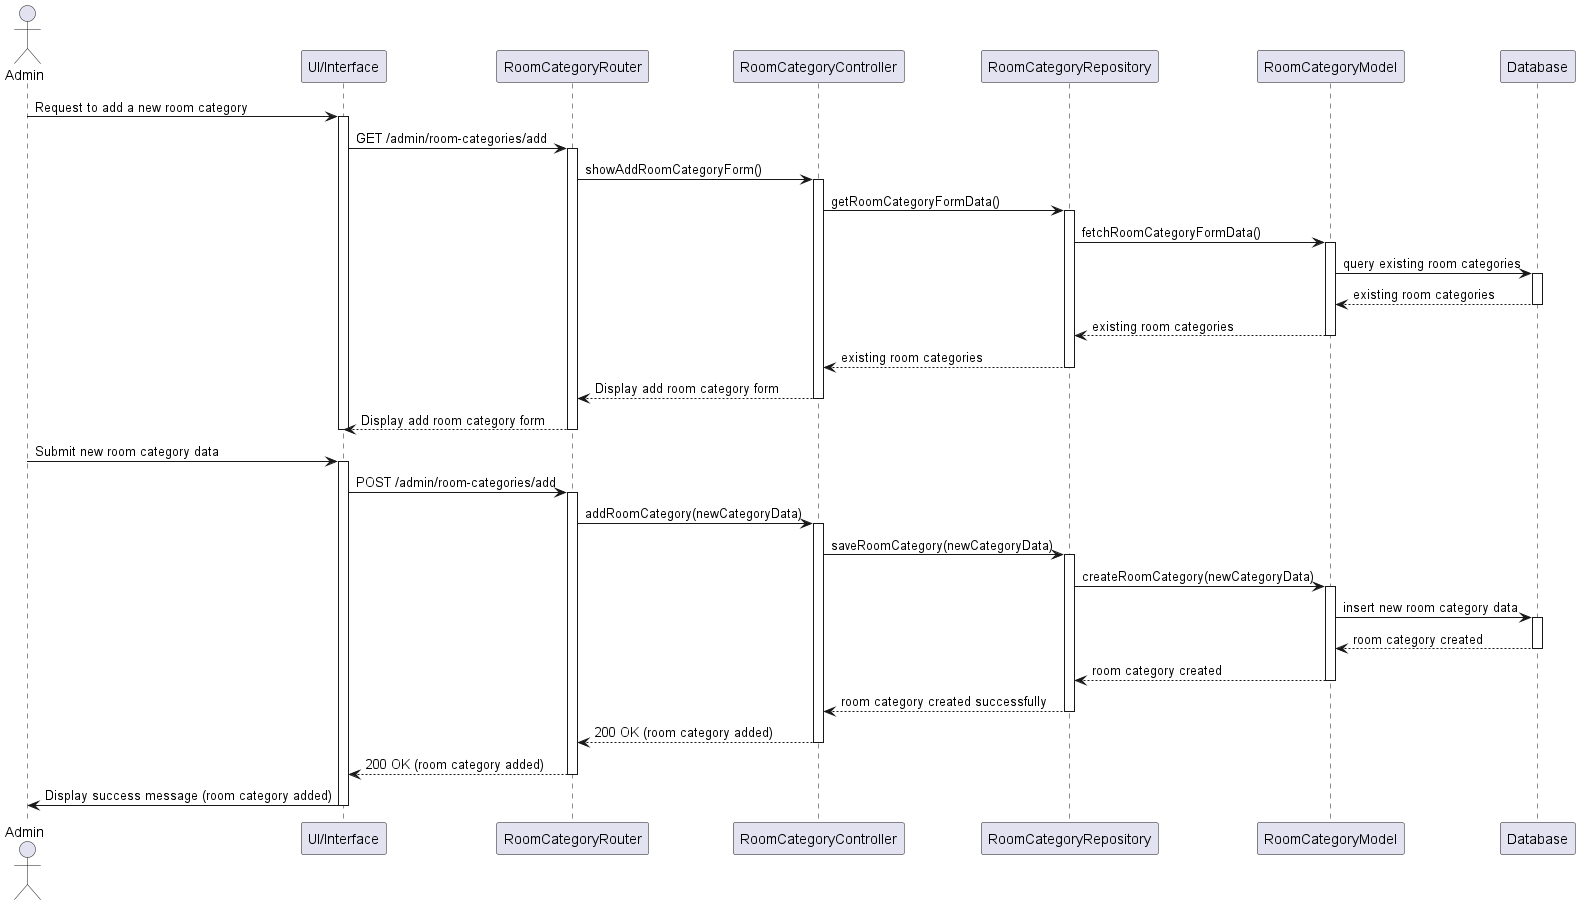

The diagram above was rendered by PlantUML. Its source (embedded in the PNG):
@startuml
actor Admin
participant "UI/Interface" as UI
participant "RoomCategoryRouter" as Router
participant "RoomCategoryController" as Controller
participant "RoomCategoryRepository" as Repository
participant "RoomCategoryModel" as RoomCategoryModel
participant "Database" as DB

Admin -> UI: Request to add a new room category
activate UI
UI -> Router: GET /admin/room-categories/add
activate Router
Router -> Controller: showAddRoomCategoryForm()
activate Controller
Controller -> Repository: getRoomCategoryFormData()
activate Repository

Repository -> RoomCategoryModel: fetchRoomCategoryFormData()
activate RoomCategoryModel
RoomCategoryModel -> DB: query existing room categories
activate DB
DB --> RoomCategoryModel: existing room categories
deactivate DB
RoomCategoryModel --> Repository: existing room categories
deactivate RoomCategoryModel
Repository --> Controller: existing room categories
deactivate Repository
Controller --> Router: Display add room category form
deactivate Controller
Router --> UI: Display add room category form
deactivate Router
deactivate UI

Admin -> UI: Submit new room category data
activate UI
UI -> Router: POST /admin/room-categories/add
activate Router
Router -> Controller: addRoomCategory(newCategoryData)
activate Controller
Controller -> Repository: saveRoomCategory(newCategoryData)
activate Repository

Repository -> RoomCategoryModel: createRoomCategory(newCategoryData)
activate RoomCategoryModel
RoomCategoryModel -> DB: insert new room category data
activate DB
DB --> RoomCategoryModel: room category created
deactivate DB
RoomCategoryModel --> Repository: room category created
deactivate RoomCategoryModel
Repository --> Controller: room category created successfully
deactivate Repository

Controller --> Router: 200 OK (room category added)
deactivate Controller
Router --> UI: 200 OK (room category added)
deactivate Router
UI -> Admin: Display success message (room category added)
deactivate UI
@enduml